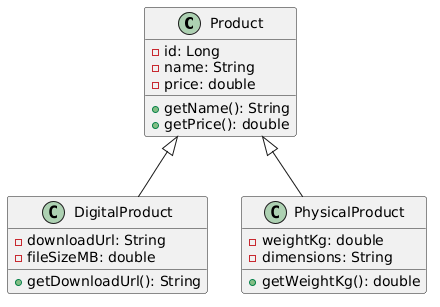

The diagram above was rendered by PlantUML. Its source (embedded in the PNG):
@startuml
class Product {
  - id: Long
  - name: String
  - price: double
  + getName(): String
  + getPrice(): double
}

class DigitalProduct {
  - downloadUrl: String
  - fileSizeMB: double
  + getDownloadUrl(): String
}

class PhysicalProduct {
  - weightKg: double
  - dimensions: String
  + getWeightKg(): double
}

Product <|-- DigitalProduct
Product <|-- PhysicalProduct
@enduml